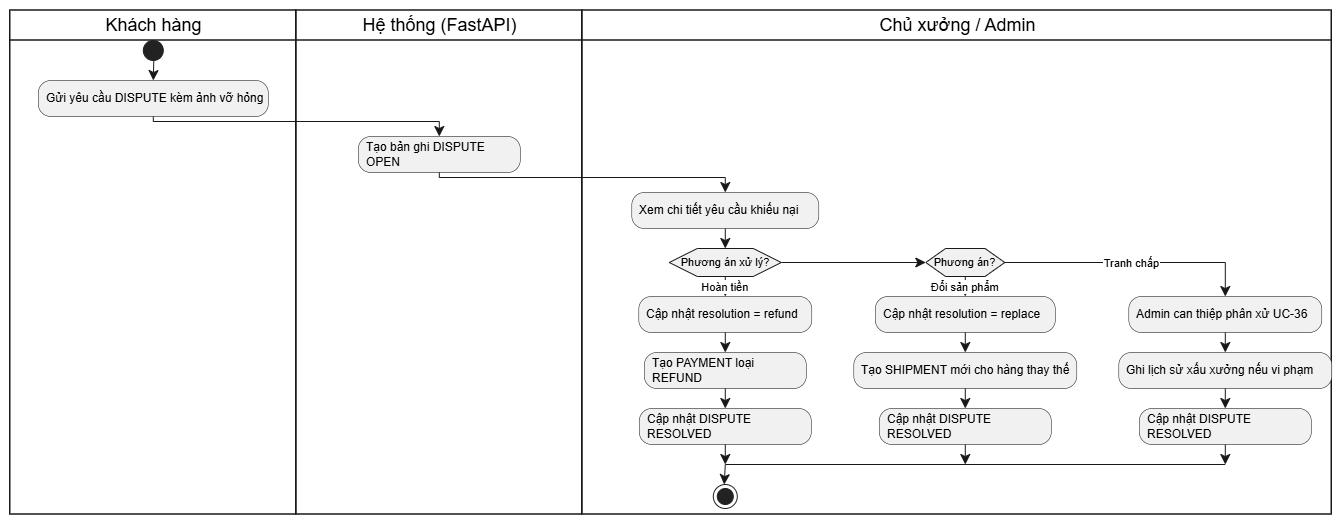

The diagram above was exported from draw.io. Its source (the exported page's mxGraphModel, read from the mxfile embedded in the PNG):
<mxGraphModel dx="1167" dy="863" grid="1" gridSize="10" guides="1" tooltips="1" connect="1" arrows="1" fold="1" page="1" pageScale="1" pageWidth="850" pageHeight="1100" math="0" shadow="0">
  <root>
    <mxCell id="0" />
    <mxCell id="1" parent="0" />
    <UserObject label="" plantUmlData="{&#10;  &quot;data&quot;: &quot;@startuml\nskinparam Monochrome true\nskinparam Shadowing false\n\n|Khách hàng|\nstart\n:Gửi yêu cầu DISPUTE kèm ảnh vỡ hỏng;\n\n|Hệ thống (FastAPI)|\n:Tạo bản ghi DISPUTE OPEN;\n\n|Chủ xưởng / Admin|\n:Xem chi tiết yêu cầu khiếu nại;\n\nif (Phương án xử lý?) then (Hoàn tiền)\n  |Hệ thống (FastAPI)|\n  :Cập nhật resolution = refund;\n  :Tạo PAYMENT loại REFUND;\n  :Cập nhật DISPUTE RESOLVED;\nelseif (Phương án?) then (Đổi sản phẩm)\n  |Hệ thống (FastAPI)|\n  :Cập nhật resolution = replace;\n  :Tạo SHIPMENT mới cho hàng thay thế;\n  :Cập nhật DISPUTE RESOLVED;\nelse (Tranh chấp)\n  |Chủ xưởng / Admin|\n  :Admin can thiệp phân xử UC-36;\n  |Hệ thống (FastAPI)|\n  :Ghi lịch sử xấu xưởng nếu vi phạm;\n  :Cập nhật DISPUTE RESOLVED;\nendif\n\nstop\n@enduml&quot;,&#10;  &quot;config&quot;: null&#10;}" id="A0YVo63OG3S9Fwci-j5F-357">
      <mxCell connectable="0" parent="1" style="group;transparentBounds=1;editIcon=1;lockedGroup=0;groupPadding=10;" vertex="1">
        <mxGeometry height="844" width="1361.5" as="geometry" />
      </mxCell>
    </UserObject>
    <UserObject label="Khách hàng" plantUmlId="lane_45" plantUmlBaseStyle="swimlane;collapsible=0;startSize=30;fillColor=none;swimlaneFillColor=none;strokeColor=#181818;strokeWidth=1.5;fontColor=#000000;fontSize=18;fontStyle=0;html=1;" plantUmlBaseValue="Khách hàng" id="A0YVo63OG3S9Fwci-j5F-358">
      <mxCell parent="A0YVo63OG3S9Fwci-j5F-357" style="swimlane;collapsible=0;startSize=30;fillColor=none;swimlaneFillColor=none;strokeColor=#181818;strokeWidth=1.5;fontColor=#000000;fontSize=18;fontStyle=0;html=1;" vertex="1">
        <mxGeometry height="504" width="286" x="30" y="330" as="geometry" />
      </mxCell>
    </UserObject>
    <UserObject label="Hệ thống (FastAPI)" plantUmlId="lane_46" plantUmlBaseStyle="swimlane;collapsible=0;startSize=30;fillColor=none;swimlaneFillColor=none;strokeColor=#181818;strokeWidth=1.5;fontColor=#000000;fontSize=18;fontStyle=0;html=1;" plantUmlBaseValue="Hệ thống (FastAPI)" id="A0YVo63OG3S9Fwci-j5F-359">
      <mxCell parent="A0YVo63OG3S9Fwci-j5F-357" style="swimlane;collapsible=0;startSize=30;fillColor=none;swimlaneFillColor=none;strokeColor=#181818;strokeWidth=1.5;fontColor=#000000;fontSize=18;fontStyle=0;html=1;" vertex="1">
        <mxGeometry height="504" width="286" x="316" y="330" as="geometry" />
      </mxCell>
    </UserObject>
    <UserObject label="Chủ xưởng / Admin" plantUmlId="lane_47" plantUmlBaseStyle="swimlane;collapsible=0;startSize=30;fillColor=none;swimlaneFillColor=none;strokeColor=#181818;strokeWidth=1.5;fontColor=#000000;fontSize=18;fontStyle=0;html=1;" plantUmlBaseValue="Chủ xưởng / Admin" id="A0YVo63OG3S9Fwci-j5F-360">
      <mxCell parent="A0YVo63OG3S9Fwci-j5F-357" style="swimlane;collapsible=0;startSize=30;fillColor=none;swimlaneFillColor=none;strokeColor=#181818;strokeWidth=1.5;fontColor=#000000;fontSize=18;fontStyle=0;html=1;" vertex="1">
        <mxGeometry height="504" width="749.5" x="602" y="330" as="geometry" />
      </mxCell>
    </UserObject>
    <UserObject label="Xem chi tiết yêu cầu khiếu nại" plantUmlId="action_10" plantUmlBaseStyle="rounded=1;absoluteArcSize=1;arcSize=25;fillColor=#F1F1F1;strokeColor=#181818;strokeWidth=0.5;whiteSpace=wrap;fontSize=12;align=left;spacingLeft=6;" plantUmlBaseValue="Xem chi tiết yêu cầu khiếu nại" id="A0YVo63OG3S9Fwci-j5F-367">
      <mxCell parent="A0YVo63OG3S9Fwci-j5F-360" style="rounded=1;absoluteArcSize=1;arcSize=25;fillColor=#F1F1F1;strokeColor=#181818;strokeWidth=0.5;whiteSpace=wrap;fontSize=12;align=left;spacingLeft=6;" vertex="1">
        <mxGeometry height="36" width="187" x="49.5" y="182" as="geometry" />
      </mxCell>
    </UserObject>
    <UserObject label="" plantUmlId="start_0" plantUmlBaseStyle="ellipse;fillColor=#222222;strokeColor=#222222;" plantUmlBaseValue="" id="A0YVo63OG3S9Fwci-j5F-361">
      <mxCell parent="A0YVo63OG3S9Fwci-j5F-357" style="ellipse;fillColor=#222222;strokeColor=#222222;" vertex="1">
        <mxGeometry height="20" width="20" x="163" y="360" as="geometry" />
      </mxCell>
    </UserObject>
    <UserObject label="" plantUmlId="e_1" plantUmlBaseStyle="endArrow=classic;endSize=8;strokeColor=#181818;" plantUmlBaseValue="" id="A0YVo63OG3S9Fwci-j5F-362">
      <mxCell edge="1" parent="A0YVo63OG3S9Fwci-j5F-357" source="A0YVo63OG3S9Fwci-j5F-361" style="endArrow=classic;endSize=8;strokeColor=#181818;rounded=0;" target="A0YVo63OG3S9Fwci-j5F-363">
        <mxGeometry relative="1" as="geometry">
          <mxPoint x="173" y="380" as="sourcePoint" />
          <mxPoint x="173" y="400" as="targetPoint" />
        </mxGeometry>
      </mxCell>
    </UserObject>
    <UserObject label="Gửi yêu cầu DISPUTE kèm ảnh vỡ hỏng" plantUmlId="action_2" plantUmlBaseStyle="rounded=1;absoluteArcSize=1;arcSize=25;fillColor=#F1F1F1;strokeColor=#181818;strokeWidth=0.5;whiteSpace=wrap;fontSize=12;align=left;spacingLeft=6;" plantUmlBaseValue="Gửi yêu cầu DISPUTE kèm ảnh vỡ hỏng" id="A0YVo63OG3S9Fwci-j5F-363">
      <mxCell parent="A0YVo63OG3S9Fwci-j5F-357" style="rounded=1;absoluteArcSize=1;arcSize=25;fillColor=#F1F1F1;strokeColor=#181818;strokeWidth=0.5;whiteSpace=wrap;fontSize=12;align=left;spacingLeft=6;" vertex="1">
        <mxGeometry height="36" width="230" x="58" y="400" as="geometry" />
      </mxCell>
    </UserObject>
    <UserObject label="" plantUmlId="e_3" plantUmlBaseStyle="endArrow=classic;endSize=8;strokeColor=#181818;" plantUmlBaseValue="" id="A0YVo63OG3S9Fwci-j5F-364">
      <mxCell edge="1" parent="A0YVo63OG3S9Fwci-j5F-357" source="A0YVo63OG3S9Fwci-j5F-363" style="endArrow=classic;endSize=8;strokeColor=#181818;rounded=0;" target="A0YVo63OG3S9Fwci-j5F-365">
        <mxGeometry relative="1" as="geometry">
          <Array as="points">
            <mxPoint x="173" y="441" />
            <mxPoint x="459" y="441" />
          </Array>
          <mxPoint x="173" y="436" as="sourcePoint" />
          <mxPoint x="459" y="456" as="targetPoint" />
        </mxGeometry>
      </mxCell>
    </UserObject>
    <UserObject label="Tạo bản ghi DISPUTE OPEN" plantUmlId="action_6" plantUmlBaseStyle="rounded=1;absoluteArcSize=1;arcSize=25;fillColor=#F1F1F1;strokeColor=#181818;strokeWidth=0.5;whiteSpace=wrap;fontSize=12;align=left;spacingLeft=6;" plantUmlBaseValue="Tạo bản ghi DISPUTE OPEN" id="A0YVo63OG3S9Fwci-j5F-365">
      <mxCell parent="A0YVo63OG3S9Fwci-j5F-357" style="rounded=1;absoluteArcSize=1;arcSize=25;fillColor=#F1F1F1;strokeColor=#181818;strokeWidth=0.5;whiteSpace=wrap;fontSize=12;align=left;spacingLeft=6;" vertex="1">
        <mxGeometry height="36" width="162" x="378" y="456" as="geometry" />
      </mxCell>
    </UserObject>
    <UserObject label="" plantUmlId="e_7" plantUmlBaseStyle="endArrow=classic;endSize=8;strokeColor=#181818;" plantUmlBaseValue="" id="A0YVo63OG3S9Fwci-j5F-366">
      <mxCell edge="1" parent="A0YVo63OG3S9Fwci-j5F-357" source="A0YVo63OG3S9Fwci-j5F-365" style="endArrow=classic;endSize=8;strokeColor=#181818;rounded=0;" target="A0YVo63OG3S9Fwci-j5F-367">
        <mxGeometry relative="1" as="geometry">
          <Array as="points">
            <mxPoint x="459" y="497" />
            <mxPoint x="745" y="497" />
          </Array>
          <mxPoint x="459" y="492" as="sourcePoint" />
          <mxPoint x="745" y="512" as="targetPoint" />
        </mxGeometry>
      </mxCell>
    </UserObject>
    <UserObject label="" plantUmlId="e_11" plantUmlBaseStyle="endArrow=classic;endSize=8;strokeColor=#181818;entryX=0.5;entryY=0;entryDx=0;entryDy=0;" plantUmlBaseValue="" id="A0YVo63OG3S9Fwci-j5F-368">
      <mxCell edge="1" parent="A0YVo63OG3S9Fwci-j5F-357" source="A0YVo63OG3S9Fwci-j5F-367" style="endArrow=classic;endSize=8;strokeColor=#181818;entryX=0.5;entryY=0;entryDx=0;entryDy=0;rounded=0;" target="A0YVo63OG3S9Fwci-j5F-369">
        <mxGeometry relative="1" as="geometry">
          <mxPoint x="745" y="548" as="sourcePoint" />
          <mxPoint x="745" y="568" as="targetPoint" />
        </mxGeometry>
      </mxCell>
    </UserObject>
    <UserObject label="Phương án xử lý?" plantUmlId="diamond_13" plantUmlBaseStyle="shape=hexagon;perimeter=hexagonPerimeter2;fillColor=#F1F1F1;strokeColor=#181818;whiteSpace=wrap;fontSize=11;" plantUmlBaseValue="Phương án xử lý?" id="A0YVo63OG3S9Fwci-j5F-369">
      <mxCell parent="A0YVo63OG3S9Fwci-j5F-357" style="shape=hexagon;perimeter=hexagonPerimeter2;fillColor=#F1F1F1;strokeColor=#181818;whiteSpace=wrap;fontSize=11;" vertex="1">
        <mxGeometry height="28" width="112" x="689" y="568" as="geometry" />
      </mxCell>
    </UserObject>
    <UserObject label="Hoàn tiền" plantUmlId="e_14" plantUmlBaseStyle="endArrow=classic;endSize=8;strokeColor=#181818;fontSize=11;exitX=0.5;exitY=1;exitDx=0;exitDy=0;" plantUmlBaseValue="Hoàn tiền" id="A0YVo63OG3S9Fwci-j5F-370">
      <mxCell edge="1" parent="A0YVo63OG3S9Fwci-j5F-357" source="A0YVo63OG3S9Fwci-j5F-369" style="endArrow=classic;endSize=8;strokeColor=#181818;fontSize=11;exitX=0.5;exitY=1;exitDx=0;exitDy=0;rounded=0;" target="A0YVo63OG3S9Fwci-j5F-371">
        <mxGeometry relative="1" as="geometry">
          <mxPoint x="745" y="596" as="sourcePoint" />
          <mxPoint x="745" y="616" as="targetPoint" />
        </mxGeometry>
      </mxCell>
    </UserObject>
    <UserObject label="Cập nhật resolution = refund" plantUmlId="action_16" plantUmlBaseStyle="rounded=1;absoluteArcSize=1;arcSize=25;fillColor=#F1F1F1;strokeColor=#181818;strokeWidth=0.5;whiteSpace=wrap;fontSize=12;align=left;spacingLeft=6;" plantUmlBaseValue="Cập nhật resolution = refund" id="A0YVo63OG3S9Fwci-j5F-371">
      <mxCell parent="A0YVo63OG3S9Fwci-j5F-357" style="rounded=1;absoluteArcSize=1;arcSize=25;fillColor=#F1F1F1;strokeColor=#181818;strokeWidth=0.5;whiteSpace=wrap;fontSize=12;align=left;spacingLeft=6;" vertex="1">
        <mxGeometry height="36" width="173" x="658.5" y="616" as="geometry" />
      </mxCell>
    </UserObject>
    <UserObject label="Tạo PAYMENT loại REFUND" plantUmlId="action_17" plantUmlBaseStyle="rounded=1;absoluteArcSize=1;arcSize=25;fillColor=#F1F1F1;strokeColor=#181818;strokeWidth=0.5;whiteSpace=wrap;fontSize=12;align=left;spacingLeft=6;" plantUmlBaseValue="Tạo PAYMENT loại REFUND" id="A0YVo63OG3S9Fwci-j5F-372">
      <mxCell parent="A0YVo63OG3S9Fwci-j5F-357" style="rounded=1;absoluteArcSize=1;arcSize=25;fillColor=#F1F1F1;strokeColor=#181818;strokeWidth=0.5;whiteSpace=wrap;fontSize=12;align=left;spacingLeft=6;" vertex="1">
        <mxGeometry height="36" width="162" x="664" y="672" as="geometry" />
      </mxCell>
    </UserObject>
    <UserObject label="" plantUmlId="e_18" plantUmlBaseStyle="endArrow=classic;endSize=8;strokeColor=#181818;" plantUmlBaseValue="" id="A0YVo63OG3S9Fwci-j5F-373">
      <mxCell edge="1" parent="A0YVo63OG3S9Fwci-j5F-357" source="A0YVo63OG3S9Fwci-j5F-371" style="endArrow=classic;endSize=8;strokeColor=#181818;rounded=0;" target="A0YVo63OG3S9Fwci-j5F-372">
        <mxGeometry relative="1" as="geometry">
          <mxPoint x="745" y="652" as="sourcePoint" />
          <mxPoint x="745" y="672" as="targetPoint" />
        </mxGeometry>
      </mxCell>
    </UserObject>
    <UserObject label="Cập nhật DISPUTE RESOLVED" plantUmlId="action_19" plantUmlBaseStyle="rounded=1;absoluteArcSize=1;arcSize=25;fillColor=#F1F1F1;strokeColor=#181818;strokeWidth=0.5;whiteSpace=wrap;fontSize=12;align=left;spacingLeft=6;" plantUmlBaseValue="Cập nhật DISPUTE RESOLVED" id="A0YVo63OG3S9Fwci-j5F-374">
      <mxCell parent="A0YVo63OG3S9Fwci-j5F-357" style="rounded=1;absoluteArcSize=1;arcSize=25;fillColor=#F1F1F1;strokeColor=#181818;strokeWidth=0.5;whiteSpace=wrap;fontSize=12;align=left;spacingLeft=6;" vertex="1">
        <mxGeometry height="36" width="172" x="659" y="728" as="geometry" />
      </mxCell>
    </UserObject>
    <UserObject label="" plantUmlId="e_20" plantUmlBaseStyle="endArrow=classic;endSize=8;strokeColor=#181818;" plantUmlBaseValue="" id="A0YVo63OG3S9Fwci-j5F-375">
      <mxCell edge="1" parent="A0YVo63OG3S9Fwci-j5F-357" source="A0YVo63OG3S9Fwci-j5F-372" style="endArrow=classic;endSize=8;strokeColor=#181818;rounded=0;" target="A0YVo63OG3S9Fwci-j5F-374">
        <mxGeometry relative="1" as="geometry">
          <mxPoint x="745" y="708" as="sourcePoint" />
          <mxPoint x="745" y="728" as="targetPoint" />
        </mxGeometry>
      </mxCell>
    </UserObject>
    <UserObject label="Phương án?" plantUmlId="diamond_21" plantUmlBaseStyle="shape=hexagon;perimeter=hexagonPerimeter2;fillColor=#F1F1F1;strokeColor=#181818;whiteSpace=wrap;fontSize=11;" plantUmlBaseValue="Phương án?" id="A0YVo63OG3S9Fwci-j5F-376">
      <mxCell parent="A0YVo63OG3S9Fwci-j5F-357" style="shape=hexagon;perimeter=hexagonPerimeter2;fillColor=#F1F1F1;strokeColor=#181818;whiteSpace=wrap;fontSize=11;" vertex="1">
        <mxGeometry height="28" width="79" x="945.5" y="568" as="geometry" />
      </mxCell>
    </UserObject>
    <UserObject label="" plantUmlId="e_22" plantUmlBaseStyle="endArrow=classic;endSize=8;strokeColor=#181818;exitX=1;exitY=0.5;exitDx=0;exitDy=0;entryX=0;entryY=0.5;entryDx=0;entryDy=0;" plantUmlBaseValue="" id="A0YVo63OG3S9Fwci-j5F-377">
      <mxCell edge="1" parent="A0YVo63OG3S9Fwci-j5F-357" source="A0YVo63OG3S9Fwci-j5F-369" style="endArrow=classic;endSize=8;strokeColor=#181818;exitX=1;exitY=0.5;exitDx=0;exitDy=0;entryX=0;entryY=0.5;entryDx=0;entryDy=0;rounded=0;" target="A0YVo63OG3S9Fwci-j5F-376">
        <mxGeometry relative="1" as="geometry">
          <mxPoint x="801" y="582" as="sourcePoint" />
          <mxPoint x="945.5" y="582" as="targetPoint" />
        </mxGeometry>
      </mxCell>
    </UserObject>
    <UserObject label="Đổi sản phẩm" plantUmlId="e_23" plantUmlBaseStyle="endArrow=classic;endSize=8;strokeColor=#181818;fontSize=11;exitX=0.5;exitY=1;exitDx=0;exitDy=0;" plantUmlBaseValue="Đổi sản phẩm" id="A0YVo63OG3S9Fwci-j5F-378">
      <mxCell edge="1" parent="A0YVo63OG3S9Fwci-j5F-357" source="A0YVo63OG3S9Fwci-j5F-376" style="endArrow=classic;endSize=8;strokeColor=#181818;fontSize=11;exitX=0.5;exitY=1;exitDx=0;exitDy=0;rounded=0;" target="A0YVo63OG3S9Fwci-j5F-379">
        <mxGeometry relative="1" as="geometry">
          <mxPoint x="985" y="596" as="sourcePoint" />
          <mxPoint x="985" y="616" as="targetPoint" />
        </mxGeometry>
      </mxCell>
    </UserObject>
    <UserObject label="Cập nhật resolution = replace" plantUmlId="action_25" plantUmlBaseStyle="rounded=1;absoluteArcSize=1;arcSize=25;fillColor=#F1F1F1;strokeColor=#181818;strokeWidth=0.5;whiteSpace=wrap;fontSize=12;align=left;spacingLeft=6;" plantUmlBaseValue="Cập nhật resolution = replace" id="A0YVo63OG3S9Fwci-j5F-379">
      <mxCell parent="A0YVo63OG3S9Fwci-j5F-357" style="rounded=1;absoluteArcSize=1;arcSize=25;fillColor=#F1F1F1;strokeColor=#181818;strokeWidth=0.5;whiteSpace=wrap;fontSize=12;align=left;spacingLeft=6;" vertex="1">
        <mxGeometry height="36" width="180" x="895" y="616" as="geometry" />
      </mxCell>
    </UserObject>
    <UserObject label="Tạo SHIPMENT mới cho hàng thay thế" plantUmlId="action_26" plantUmlBaseStyle="rounded=1;absoluteArcSize=1;arcSize=25;fillColor=#F1F1F1;strokeColor=#181818;strokeWidth=0.5;whiteSpace=wrap;fontSize=12;align=left;spacingLeft=6;" plantUmlBaseValue="Tạo SHIPMENT mới cho hàng thay thế" id="A0YVo63OG3S9Fwci-j5F-380">
      <mxCell parent="A0YVo63OG3S9Fwci-j5F-357" style="rounded=1;absoluteArcSize=1;arcSize=25;fillColor=#F1F1F1;strokeColor=#181818;strokeWidth=0.5;whiteSpace=wrap;fontSize=12;align=left;spacingLeft=6;" vertex="1">
        <mxGeometry height="36" width="223" x="873.5" y="672" as="geometry" />
      </mxCell>
    </UserObject>
    <UserObject label="" plantUmlId="e_27" plantUmlBaseStyle="endArrow=classic;endSize=8;strokeColor=#181818;" plantUmlBaseValue="" id="A0YVo63OG3S9Fwci-j5F-381">
      <mxCell edge="1" parent="A0YVo63OG3S9Fwci-j5F-357" source="A0YVo63OG3S9Fwci-j5F-379" style="endArrow=classic;endSize=8;strokeColor=#181818;rounded=0;" target="A0YVo63OG3S9Fwci-j5F-380">
        <mxGeometry relative="1" as="geometry">
          <mxPoint x="985" y="652" as="sourcePoint" />
          <mxPoint x="985" y="672" as="targetPoint" />
        </mxGeometry>
      </mxCell>
    </UserObject>
    <UserObject label="Cập nhật DISPUTE RESOLVED" plantUmlId="action_28" plantUmlBaseStyle="rounded=1;absoluteArcSize=1;arcSize=25;fillColor=#F1F1F1;strokeColor=#181818;strokeWidth=0.5;whiteSpace=wrap;fontSize=12;align=left;spacingLeft=6;" plantUmlBaseValue="Cập nhật DISPUTE RESOLVED" id="A0YVo63OG3S9Fwci-j5F-382">
      <mxCell parent="A0YVo63OG3S9Fwci-j5F-357" style="rounded=1;absoluteArcSize=1;arcSize=25;fillColor=#F1F1F1;strokeColor=#181818;strokeWidth=0.5;whiteSpace=wrap;fontSize=12;align=left;spacingLeft=6;" vertex="1">
        <mxGeometry height="36" width="172" x="899" y="728" as="geometry" />
      </mxCell>
    </UserObject>
    <UserObject label="" plantUmlId="e_29" plantUmlBaseStyle="endArrow=classic;endSize=8;strokeColor=#181818;" plantUmlBaseValue="" id="A0YVo63OG3S9Fwci-j5F-383">
      <mxCell edge="1" parent="A0YVo63OG3S9Fwci-j5F-357" source="A0YVo63OG3S9Fwci-j5F-380" style="endArrow=classic;endSize=8;strokeColor=#181818;rounded=0;" target="A0YVo63OG3S9Fwci-j5F-382">
        <mxGeometry relative="1" as="geometry">
          <mxPoint x="985" y="708" as="sourcePoint" />
          <mxPoint x="985" y="728" as="targetPoint" />
        </mxGeometry>
      </mxCell>
    </UserObject>
    <UserObject label="Tranh chấp" plantUmlId="e_30" plantUmlBaseStyle="endArrow=classic;endSize=8;strokeColor=#181818;fontSize=11;exitX=1;exitY=0.5;exitDx=0;exitDy=0;" plantUmlBaseValue="Tranh chấp" id="A0YVo63OG3S9Fwci-j5F-384">
      <mxCell edge="1" parent="A0YVo63OG3S9Fwci-j5F-357" source="A0YVo63OG3S9Fwci-j5F-376" style="endArrow=classic;endSize=8;strokeColor=#181818;fontSize=11;exitX=1;exitY=0.5;exitDx=0;exitDy=0;rounded=0;" target="A0YVo63OG3S9Fwci-j5F-385">
        <mxGeometry relative="1" as="geometry">
          <Array as="points">
            <mxPoint x="1245" y="582" />
          </Array>
          <mxPoint x="1024.5" y="582" as="sourcePoint" />
          <mxPoint x="1245" y="616" as="targetPoint" />
        </mxGeometry>
      </mxCell>
    </UserObject>
    <UserObject label="Admin can thiệp phân xử UC-36" plantUmlId="action_33" plantUmlBaseStyle="rounded=1;absoluteArcSize=1;arcSize=25;fillColor=#F1F1F1;strokeColor=#181818;strokeWidth=0.5;whiteSpace=wrap;fontSize=12;align=left;spacingLeft=6;" plantUmlBaseValue="Admin can thiệp phân xử UC-36" id="A0YVo63OG3S9Fwci-j5F-385">
      <mxCell parent="A0YVo63OG3S9Fwci-j5F-357" style="rounded=1;absoluteArcSize=1;arcSize=25;fillColor=#F1F1F1;strokeColor=#181818;strokeWidth=0.5;whiteSpace=wrap;fontSize=12;align=left;spacingLeft=6;" vertex="1">
        <mxGeometry height="36" width="193" x="1148.5" y="616" as="geometry" />
      </mxCell>
    </UserObject>
    <UserObject label="Ghi lịch sử xấu xưởng nếu vi phạm" plantUmlId="action_35" plantUmlBaseStyle="rounded=1;absoluteArcSize=1;arcSize=25;fillColor=#F1F1F1;strokeColor=#181818;strokeWidth=0.5;whiteSpace=wrap;fontSize=12;align=left;spacingLeft=6;" plantUmlBaseValue="Ghi lịch sử xấu xưởng nếu vi phạm" id="A0YVo63OG3S9Fwci-j5F-386">
      <mxCell parent="A0YVo63OG3S9Fwci-j5F-357" style="rounded=1;absoluteArcSize=1;arcSize=25;fillColor=#F1F1F1;strokeColor=#181818;strokeWidth=0.5;whiteSpace=wrap;fontSize=12;align=left;spacingLeft=6;" vertex="1">
        <mxGeometry height="36" width="213" x="1138.5" y="672" as="geometry" />
      </mxCell>
    </UserObject>
    <UserObject label="" plantUmlId="e_36" plantUmlBaseStyle="endArrow=classic;endSize=8;strokeColor=#181818;" plantUmlBaseValue="" id="A0YVo63OG3S9Fwci-j5F-387">
      <mxCell edge="1" parent="A0YVo63OG3S9Fwci-j5F-357" source="A0YVo63OG3S9Fwci-j5F-385" style="endArrow=classic;endSize=8;strokeColor=#181818;rounded=0;" target="A0YVo63OG3S9Fwci-j5F-386">
        <mxGeometry relative="1" as="geometry">
          <mxPoint x="1245" y="652" as="sourcePoint" />
          <mxPoint x="1245" y="672" as="targetPoint" />
        </mxGeometry>
      </mxCell>
    </UserObject>
    <UserObject label="Cập nhật DISPUTE RESOLVED" plantUmlId="action_37" plantUmlBaseStyle="rounded=1;absoluteArcSize=1;arcSize=25;fillColor=#F1F1F1;strokeColor=#181818;strokeWidth=0.5;whiteSpace=wrap;fontSize=12;align=left;spacingLeft=6;" plantUmlBaseValue="Cập nhật DISPUTE RESOLVED" id="A0YVo63OG3S9Fwci-j5F-388">
      <mxCell parent="A0YVo63OG3S9Fwci-j5F-357" style="rounded=1;absoluteArcSize=1;arcSize=25;fillColor=#F1F1F1;strokeColor=#181818;strokeWidth=0.5;whiteSpace=wrap;fontSize=12;align=left;spacingLeft=6;" vertex="1">
        <mxGeometry height="36" width="172" x="1159" y="728" as="geometry" />
      </mxCell>
    </UserObject>
    <UserObject label="" plantUmlId="e_38" plantUmlBaseStyle="endArrow=classic;endSize=8;strokeColor=#181818;" plantUmlBaseValue="" id="A0YVo63OG3S9Fwci-j5F-389">
      <mxCell edge="1" parent="A0YVo63OG3S9Fwci-j5F-357" source="A0YVo63OG3S9Fwci-j5F-386" style="endArrow=classic;endSize=8;strokeColor=#181818;rounded=0;" target="A0YVo63OG3S9Fwci-j5F-388">
        <mxGeometry relative="1" as="geometry">
          <mxPoint x="1245" y="708" as="sourcePoint" />
          <mxPoint x="1245" y="728" as="targetPoint" />
        </mxGeometry>
      </mxCell>
    </UserObject>
    <UserObject label="" plantUmlId="e_39" plantUmlBaseStyle="endArrow=classic;endSize=8;strokeColor=#181818;" plantUmlBaseValue="" id="A0YVo63OG3S9Fwci-j5F-390">
      <mxCell edge="1" parent="A0YVo63OG3S9Fwci-j5F-357" source="A0YVo63OG3S9Fwci-j5F-374" style="endArrow=classic;endSize=8;strokeColor=#181818;rounded=0;">
        <mxGeometry relative="1" as="geometry">
          <mxPoint x="745" y="764" as="sourcePoint" />
          <mxPoint x="745" y="784" as="targetPoint" />
        </mxGeometry>
      </mxCell>
    </UserObject>
    <UserObject label="" plantUmlId="e_40" plantUmlBaseStyle="endArrow=classic;endSize=8;strokeColor=#181818;" plantUmlBaseValue="" id="A0YVo63OG3S9Fwci-j5F-391">
      <mxCell edge="1" parent="A0YVo63OG3S9Fwci-j5F-357" source="A0YVo63OG3S9Fwci-j5F-382" style="endArrow=classic;endSize=8;strokeColor=#181818;rounded=0;">
        <mxGeometry relative="1" as="geometry">
          <mxPoint x="985" y="764" as="sourcePoint" />
          <mxPoint x="985" y="784" as="targetPoint" />
        </mxGeometry>
      </mxCell>
    </UserObject>
    <UserObject label="" plantUmlId="e_41" plantUmlBaseStyle="endArrow=classic;endSize=8;strokeColor=#181818;" plantUmlBaseValue="" id="A0YVo63OG3S9Fwci-j5F-392">
      <mxCell edge="1" parent="A0YVo63OG3S9Fwci-j5F-357" source="A0YVo63OG3S9Fwci-j5F-388" style="endArrow=classic;endSize=8;strokeColor=#181818;rounded=0;">
        <mxGeometry relative="1" as="geometry">
          <mxPoint x="1245" y="764" as="sourcePoint" />
          <mxPoint x="1245" y="784" as="targetPoint" />
        </mxGeometry>
      </mxCell>
    </UserObject>
    <UserObject label="" plantUmlId="e_42" plantUmlBaseStyle="endArrow=none;strokeColor=#181818;" plantUmlBaseValue="" id="A0YVo63OG3S9Fwci-j5F-393">
      <mxCell edge="1" parent="A0YVo63OG3S9Fwci-j5F-357" style="endArrow=none;strokeColor=#181818;rounded=0;">
        <mxGeometry relative="1" as="geometry">
          <mxPoint x="745" y="784" as="sourcePoint" />
          <mxPoint x="1245" y="784" as="targetPoint" />
        </mxGeometry>
      </mxCell>
    </UserObject>
    <UserObject label="" plantUmlId="e_43" plantUmlBaseStyle="endArrow=classic;endSize=8;strokeColor=#181818;" plantUmlBaseValue="" id="A0YVo63OG3S9Fwci-j5F-394">
      <mxCell edge="1" parent="A0YVo63OG3S9Fwci-j5F-357" style="endArrow=classic;endSize=8;strokeColor=#181818;rounded=0;" target="A0YVo63OG3S9Fwci-j5F-395">
        <mxGeometry relative="1" as="geometry">
          <mxPoint x="745" y="784" as="sourcePoint" />
          <mxPoint x="745" y="804" as="targetPoint" />
        </mxGeometry>
      </mxCell>
    </UserObject>
    <UserObject label="" plantUmlId="stop_44" plantUmlBaseStyle="ellipse;shape=endState;fillColor=#222222;strokeColor=#222222;" plantUmlBaseValue="" id="A0YVo63OG3S9Fwci-j5F-395">
      <mxCell parent="A0YVo63OG3S9Fwci-j5F-357" style="ellipse;shape=endState;fillColor=#222222;strokeColor=#222222;" vertex="1">
        <mxGeometry height="24" width="24" x="733" y="804" as="geometry" />
      </mxCell>
    </UserObject>
  </root>
</mxGraphModel>